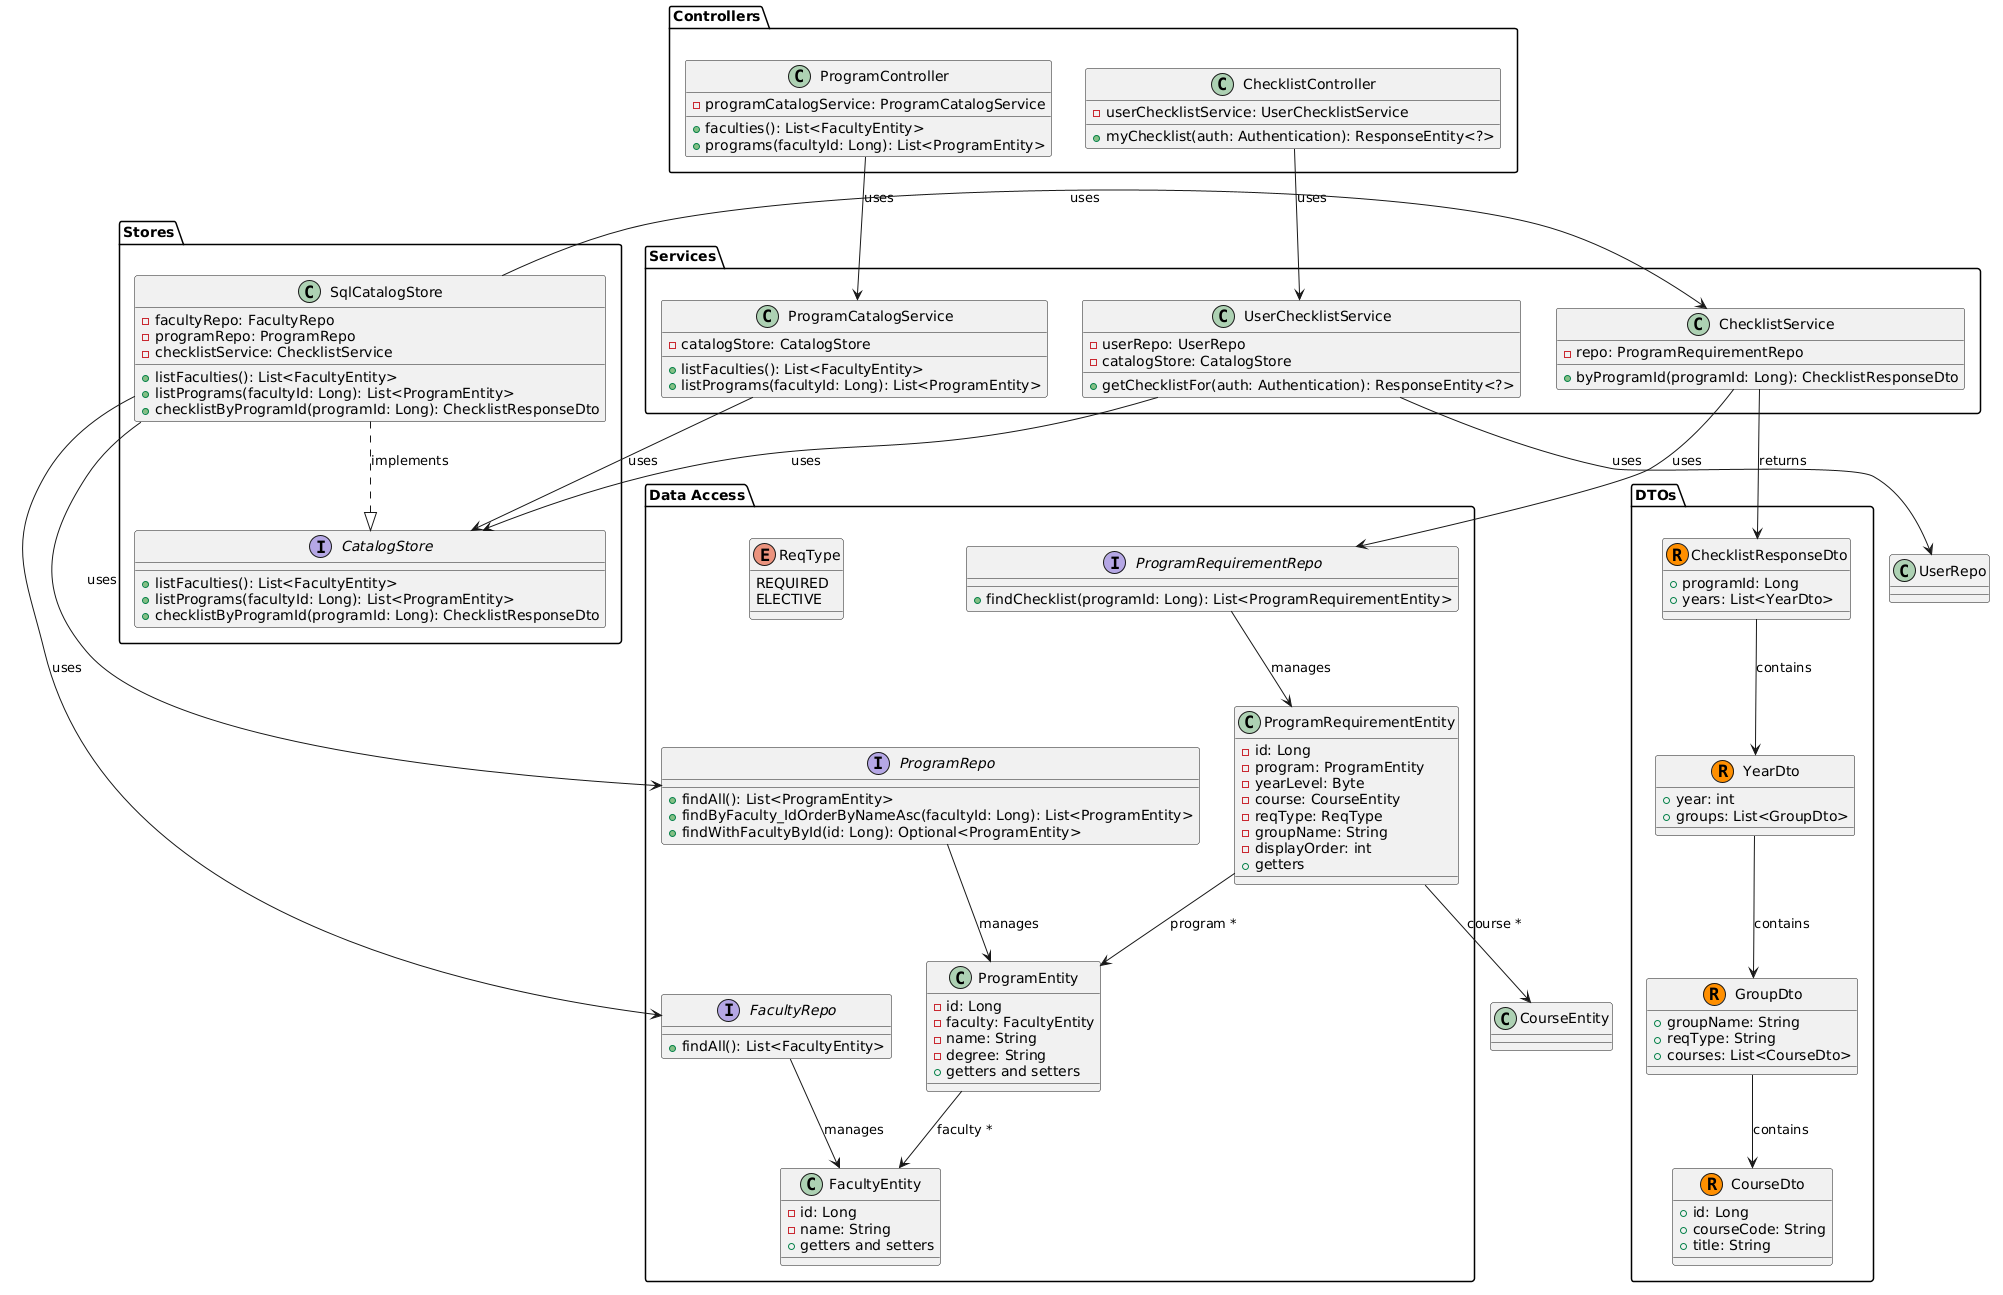

The diagram above was rendered by PlantUML. Its source (embedded in the PNG):
@startuml
package "Controllers" {
    class ProgramController {
        - programCatalogService: ProgramCatalogService
        + faculties(): List<FacultyEntity>
        + programs(facultyId: Long): List<ProgramEntity>
    }

    class ChecklistController {
        - userChecklistService: UserChecklistService
        + myChecklist(auth: Authentication): ResponseEntity<?>
    }
}

package "Services" {
    class ProgramCatalogService {
        - catalogStore: CatalogStore
        + listFaculties(): List<FacultyEntity>
        + listPrograms(facultyId: Long): List<ProgramEntity>
    }

    class ChecklistService {
        - repo: ProgramRequirementRepo
        + byProgramId(programId: Long): ChecklistResponseDto
    }

    class UserChecklistService {
        - userRepo: UserRepo
        - catalogStore: CatalogStore
        + getChecklistFor(auth: Authentication): ResponseEntity<?>
    }
}

package "Stores" {
    interface CatalogStore {
        + listFaculties(): List<FacultyEntity>
        + listPrograms(facultyId: Long): List<ProgramEntity>
        + checklistByProgramId(programId: Long): ChecklistResponseDto
    }

    class SqlCatalogStore {
        - facultyRepo: FacultyRepo
        - programRepo: ProgramRepo
        - checklistService: ChecklistService
        + listFaculties(): List<FacultyEntity>
        + listPrograms(facultyId: Long): List<ProgramEntity>
        + checklistByProgramId(programId: Long): ChecklistResponseDto
    }
}

package "Data Access" {
    class FacultyEntity {
        - id: Long
        - name: String
        + getters and setters
    }

    class ProgramEntity {
        - id: Long
        - faculty: FacultyEntity
        - name: String
        - degree: String
        + getters and setters
    }

    class ProgramRequirementEntity {
        - id: Long
        - program: ProgramEntity
        - yearLevel: Byte
        - course: CourseEntity
        - reqType: ReqType
        - groupName: String
        - displayOrder: int
        + getters
    }

    enum ReqType {
        REQUIRED
        ELECTIVE
    }

    interface FacultyRepo {
        + findAll(): List<FacultyEntity>
    }

    interface ProgramRepo {
        + findAll(): List<ProgramEntity>
        + findByFaculty_IdOrderByNameAsc(facultyId: Long): List<ProgramEntity>
        + findWithFacultyById(id: Long): Optional<ProgramEntity>
    }

    interface ProgramRequirementRepo {
        + findChecklist(programId: Long): List<ProgramRequirementEntity>
    }
}

package "DTOs" {
    record ChecklistResponseDto {
        + programId: Long
        + years: List<YearDto>
    }

    record YearDto {
        + year: int
        + groups: List<GroupDto>
    }

    record GroupDto {
        + groupName: String
        + reqType: String
        + courses: List<CourseDto>
    }

    record CourseDto {
        + id: Long
        + courseCode: String
        + title: String
    }
}

' Relationships
ProgramController --> ProgramCatalogService : uses
ChecklistController --> UserChecklistService : uses

ProgramCatalogService --> CatalogStore : uses
UserChecklistService --> CatalogStore : uses
UserChecklistService --> "UserRepo" : uses

SqlCatalogStore ..|> CatalogStore : implements
SqlCatalogStore --> FacultyRepo : uses
SqlCatalogStore --> ProgramRepo : uses
SqlCatalogStore --> ChecklistService : uses

ChecklistService --> ProgramRequirementRepo : uses

FacultyRepo --> FacultyEntity : manages
ProgramRepo --> ProgramEntity : manages
ProgramRequirementRepo --> ProgramRequirementEntity : manages

ProgramEntity --> FacultyEntity : faculty *
ProgramRequirementEntity --> ProgramEntity : program *
ProgramRequirementEntity --> "CourseEntity" : course *

ChecklistService --> ChecklistResponseDto : returns
ChecklistResponseDto --> YearDto : contains
YearDto --> GroupDto : contains
GroupDto --> CourseDto : contains
@enduml